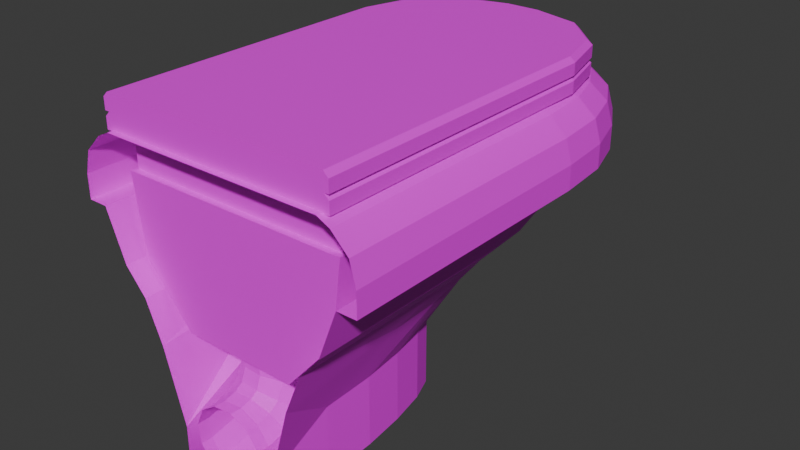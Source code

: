 # Source: toilet.blend  (saved by Blender 4.3.34; exported with 4.5.12 LTS)
import bpy
from mathutils import Matrix  # noqa: F401  (used for matrix-valued properties, if any)

bpy.ops.wm.read_factory_settings(use_empty=True)
scene = bpy.context.scene
scene.name = 'Scene'

# ---- collections
col_collection = bpy.data.collections.new('Collection'); scene.collection.children.link(col_collection)

# ---- images (referenced by path relative to the original .blend; pixels are not part of the script)
import os
ASSET_DIR = os.environ.get("B2B_ASSET_DIR", "")  # directory of the original .blend (textures are referenced by path, not embedded)
HERE = os.path.dirname(os.path.abspath(__file__))  # packed textures are extracted next to this script under _unpacked/

def load_image(name, relpath, width, height, colorspace="sRGB"):
    """Load a texture the original file referenced (path relative to the .blend, or extracted next to this script)."""
    p = next((c for c in (os.path.join(HERE, relpath), os.path.join(ASSET_DIR, relpath)) if relpath and os.path.exists(c)), "")
    if p:
        img = bpy.data.images.load(p, check_existing=True)
        img.name = name
    else:  # same state as the original file: an image datablock whose file is absent (Cycles renders it pink)
        img = bpy.data.images.new(name, width, height)
        img.source = "FILE"
        img.filepath = "//" + (relpath or name)
    img.colorspace_settings.name = colorspace
    return img
img_hotpandagradientpalette_png = load_image('hotpandagradientpalette.png', 'hotpandagradientpalette.png', 1024, 1024, 'sRGB')

# ---- materials (node trees are filled in below, after node groups)
mat_material = bpy.data.materials.new('Material')
mat_material.alpha_threshold = 0.0
mat_material.roughness = 0.5
mat_material.line_color = (0.0, 0.0, 0.0, 1.0)

# ---- material node trees
mat_material.use_nodes = True; mat_material.node_tree.nodes.clear()
_N = mat_material.node_tree.nodes; _L = mat_material.node_tree.links
n0 = _N.new('ShaderNodeOutputMaterial'); n0.name = 'Material Output'; n0.location = (300, 300)
n1 = _N.new('ShaderNodeBsdfPrincipled'); n1.name = 'Principled BSDF'; n1.location = (10, 300)
n1.inputs[3].default_value = 1.45
n2 = _N.new('ShaderNodeTexImage'); n2.name = 'Image Texture'; n2.location = (-280, 280)
n2.image = img_hotpandagradientpalette_png
_L.new(n1.outputs[0], n0.inputs[0])
_L.new(n2.outputs[0], n1.inputs[0])
n0.is_active_output = True

# ---- world
world_world = bpy.data.worlds.new('World'); scene.world = world_world
world_world.use_nodes = True; world_world.node_tree.nodes.clear()
_N = world_world.node_tree.nodes; _L = world_world.node_tree.links
n0 = _N.new('ShaderNodeOutputWorld'); n0.name = 'World Output'; n0.location = (300, 300)
n1 = _N.new('ShaderNodeBackground'); n1.name = 'Background'; n1.location = (10, 300)
n1.inputs[0].default_value = (0.05088, 0.05088, 0.05088, 1.0)
_L.new(n1.outputs[0], n0.inputs[0])
n0.is_active_output = True
world_world.color = (0.05088, 0.05088, 0.05088)
world_world.sun_shadow_jitter_overblur = 0.0

# ---- meshes
me_cube_001 = bpy.data.meshes.new('Cube.001')
me_cube_001.from_pydata([(-0.06951, -0.2992, -0.1984), (0.144, 0.2454, 0.1061), (0.06951, -0.2992, -0.1984), (0.1732, 0.1941, 0.1061), (-0.06951, -0.2105, -0.1984), (-0.01589, 0.02753, -0.1984), (-0.06725, -0.137, -0.1984), (-0.06068, -0.07756, -0.1984), (-0.05046, -0.02631, -0.1984), (-0.03757, 0.007594, -0.1984), (0.1072, 0.2793, 0.1061), (0.1919, 0.1347, 0.1061), (-0.1732, 0.1941, 0.1061), (-0.144, 0.2454, 0.1061), (-0.1919, 0.1347, 0.1061), (0.04536, 0.2992, 0.1061), (0.01589, 0.02753, -0.1984), (0.06951, -0.2105, -0.1984), (0.03757, 0.007594, -0.1984), (0.05046, -0.02631, -0.1984), (0.06068, -0.07756, -0.1984), (0.06725, -0.137, -0.1984), (-0.1072, 0.2793, 0.1061), (-0.04536, 0.2992, 0.1061), (0.1984, 0.06123, 0.1061), (0.1984, -0.2992, 0.1061), (-0.1984, 0.06123, 0.1061), (-0.1984, -0.2992, 0.1061), (-0.1514, -0.2992, 0.1984), (-0.1984, -0.2992, 0.1377), (-0.168, -0.2992, 0.1903), (-0.1903, -0.2992, 0.168), (0.1984, -0.2992, 0.1377), (0.1514, -0.2992, 0.1984), (0.1903, -0.2992, 0.168), (0.168, -0.2992, 0.1903), (-0.03939, 0.2385, 0.1984), (-0.04536, 0.2992, 0.1377), (-0.04059, 0.2689, 0.1903), (-0.04408, 0.2911, 0.168), (-0.1514, 0.05857, 0.1984), (-0.1984, 0.06123, 0.1377), (-0.168, 0.0599, 0.1903), (-0.1903, 0.06088, 0.168), (-0.08346, 0.2256, 0.1984), (-0.1072, 0.2793, 0.1377), (-0.09157, 0.2525, 0.1903), (-0.103, 0.2721, 0.168), (-0.1055, 0.2072, 0.1984), (-0.144, 0.2454, 0.1377), (-0.12, 0.2263, 0.1903), (-0.1376, 0.2403, 0.168), (-0.1289, 0.1697, 0.1984), (-0.1732, 0.1941, 0.1377), (-0.1452, 0.1819, 0.1903), (-0.1657, 0.1909, 0.168), (-0.1452, 0.1228, 0.1984), (-0.1919, 0.1347, 0.1377), (-0.162, 0.1288, 0.1903), (-0.1839, 0.1331, 0.168), (0.1514, 0.05857, 0.1984), (0.1984, 0.06123, 0.1377), (0.168, 0.0599, 0.1903), (0.1903, 0.06088, 0.168), (0.03939, 0.2385, 0.1984), (0.04536, 0.2992, 0.1377), (0.04059, 0.2689, 0.1903), (0.04408, 0.2911, 0.168), (0.1452, 0.1228, 0.1984), (0.1919, 0.1347, 0.1377), (0.162, 0.1288, 0.1903), (0.1839, 0.1331, 0.168), (0.1289, 0.1697, 0.1984), (0.1732, 0.1941, 0.1377), (0.1452, 0.1819, 0.1903), (0.1657, 0.1909, 0.168), (0.1055, 0.2072, 0.1984), (0.144, 0.2454, 0.1377), (0.12, 0.2263, 0.1903), (0.1376, 0.2403, 0.168), (0.08346, 0.2256, 0.1984), (0.1072, 0.2793, 0.1377), (0.09157, 0.2525, 0.1903), (0.103, 0.2721, 0.168), (0.08664, 0.12, 0.008508), (0.1042, 0.06871, 0.008508), (0.1155, 0.0093, 0.008508), (-0.1042, 0.06871, 0.008508), (-0.06451, 0.1539, 0.008508), (0.1194, -0.06418, 0.008508), (0.1194, -0.2992, 0.008508), (-0.1194, -0.2992, 0.008508), (-0.08664, 0.12, 0.008508), (-0.1194, -0.06418, 0.008508), (-0.02729, 0.1738, 0.008508), (0.02729, 0.1738, 0.008508), (-0.1155, 0.0093, 0.008508), (0.06451, 0.1539, 0.008508), (-0.09714, -0.1235, -0.03018), (-0.02221, 0.1145, -0.03018), (0.02221, 0.1145, -0.03018), (-0.09398, -0.04997, -0.03018), (0.0525, 0.0946, -0.03018), (0.07051, 0.06069, -0.03018), (0.0848, 0.009437, -0.03018), (0.09398, -0.04997, -0.03018), (-0.0848, 0.009437, -0.03018), (-0.0525, 0.0946, -0.03018), (0.09714, -0.1235, -0.03018), (0.09714, -0.2992, -0.04544), (-0.09714, -0.2992, -0.04544), (-0.07051, 0.06069, -0.03018), (-0.06951, -0.2105, -0.1011), (-0.01589, 0.02753, -0.1011), (0.01589, 0.02753, -0.1011), (-0.06725, -0.137, -0.1011), (0.03757, 0.007594, -0.1011), (0.05046, -0.02631, -0.1011), (0.06068, -0.07756, -0.1011), (0.06725, -0.137, -0.1011), (-0.06068, -0.07756, -0.1011), (-0.03757, 0.007594, -0.1011), (0.06951, -0.2105, -0.1011), (0.06951, -0.2992, -0.1438), (-0.06951, -0.2992, -0.1438), (-0.05046, -0.02631, -0.1011), (-0.1667, 0.1149, 0.1061), (-0.1723, 0.04139, 0.1061), (-0.03939, 0.2794, 0.1061), (-0.09313, 0.2594, 0.1061), (0.1723, 0.04139, 0.1061), (0.1723, -0.2992, 0.1061), (-0.1251, 0.2255, 0.1061), (-0.1504, 0.1743, 0.1061), (0.1504, 0.1743, 0.1061), (0.1251, 0.2255, 0.1061), (0.09313, 0.2594, 0.1061), (0.1667, 0.1149, 0.1061), (-0.1723, -0.2992, 0.1061), (0.1069, 0.1599, 0.04083), (0.1285, 0.1086, 0.04083), (0.03939, 0.2794, 0.1061), (0.1425, 0.04924, 0.04083), (-0.1285, 0.1086, 0.04083), (-0.07958, 0.1938, 0.04083), (0.1472, -0.02424, 0.04083), (0.1472, -0.2992, 0.04083), (-0.1472, -0.2992, 0.04083), (-0.1069, 0.1599, 0.04083), (-0.1472, -0.02424, 0.04083), (-0.03367, 0.2137, 0.04083), (0.03367, 0.2137, 0.04083), (-0.1425, 0.04924, 0.04083), (0.07958, 0.1938, 0.04083), (-0.1514, -0.2651, 0.1984), (0.1514, -0.2651, 0.1984), (-0.08346, 0.2256, 0.1451), (-0.03939, 0.2385, 0.1451), (-0.1055, 0.2072, 0.1451), (-0.1289, 0.1697, 0.1451), (-0.1452, 0.1228, 0.1451), (-0.1514, 0.05857, 0.1451), (0.1452, 0.1228, 0.1451), (0.1514, 0.05857, 0.1451), (0.1289, 0.1697, 0.1451), (0.1055, 0.2072, 0.1451), (0.08346, 0.2256, 0.1451), (0.03939, 0.2385, 0.1451), (-0.1514, -0.2651, 0.1451), (0.1514, -0.2651, 0.1451), (-0.08527, 0.2282, 0.1451), (-0.04024, 0.2414, 0.1451), (-0.1078, 0.2093, 0.1451), (-0.1317, 0.171, 0.1451), (-0.1484, 0.1231, 0.1451), (-0.1547, 0.0575, 0.1451), (0.1484, 0.1231, 0.1451), (0.1547, 0.0575, 0.1451), (0.1317, 0.171, 0.1451), (0.1078, 0.2093, 0.1451), (0.08527, 0.2282, 0.1451), (0.04024, 0.2414, 0.1451), (-0.1547, -0.2732, 0.1451), (0.1547, -0.2732, 0.1451), (-0.07807, 0.1591, 0.04044), (-0.03684, 0.1723, 0.04044), (-0.09867, 0.1403, 0.04044), (-0.1206, 0.102, 0.04044), (-0.1358, 0.05406, 0.04044), (-0.1416, -0.01155, 0.04044), (0.1358, 0.05406, 0.04044), (0.1416, -0.01155, 0.04044), (0.1206, 0.102, 0.04044), (0.09867, 0.1403, 0.04044), (0.07807, 0.1591, 0.04044), (0.03684, 0.1723, 0.04044), (-0.1416, -0.2732, 0.04044), (0.1416, -0.2732, 0.04044), (-0.04246, 0.07536, -0.03326), (-0.02004, 0.08856, -0.03326), (-0.05367, 0.05649, -0.03326), (-0.0656, 0.01824, -0.03326), (-0.07388, -0.0297, -0.03326), (-0.07703, -0.09701, -0.03326), (0.07388, -0.0297, -0.03326), (0.07703, -0.09701, -0.03326), (0.0656, 0.01824, -0.03326), (0.05367, 0.05649, -0.03326), (0.04246, 0.07536, -0.03326), (0.02004, 0.08856, -0.03326), (-0.07703, -0.2732, -0.03326), (0.07703, -0.2732, -0.03326), (-0.07703, -0.2494, -0.03326), (-0.07703, -0.1561, -0.03326), (0.07703, -0.1561, -0.03326), (0.07703, -0.2494, -0.03326), (-0.03274, -0.1628, -0.03326), (0.03996, -0.17, -0.03326), (-0.03996, -0.2355, -0.03326), (0.03274, -0.2427, -0.03326), (-0.008374, -0.1518, -0.03326), (0.01824, -0.1544, -0.03326), (-0.01824, -0.2511, -0.03326), (0.008374, -0.2537, -0.03326), (0.05098, -0.1944, -0.03326), (0.04834, -0.221, -0.03326), (-0.04834, -0.1845, -0.03326), (-0.05098, -0.2111, -0.03326), (0.03274, -0.2413, -0.06719), (-0.03996, -0.2343, -0.06912), (0.03996, -0.1712, -0.08669), (-0.03274, -0.1643, -0.08862), (-0.008374, -0.1536, -0.09158), (0.01824, -0.1562, -0.09087), (-0.01824, -0.2493, -0.06494), (0.008374, -0.2519, -0.06423), (0.05098, -0.1947, -0.08015), (0.04834, -0.2203, -0.07301), (-0.04834, -0.1852, -0.0828), (-0.05098, -0.2108, -0.07566), (0.03274, -0.2496, -0.08789), (-0.03996, -0.244, -0.09247), (0.03996, -0.1933, -0.134), (-0.03274, -0.1878, -0.1386), (-0.008374, -0.1792, -0.1456), (0.01824, -0.1813, -0.1439), (-0.01824, -0.256, -0.08258), (0.008374, -0.2581, -0.0809), (0.05098, -0.2122, -0.1185), (0.04834, -0.2328, -0.1017), (-0.04834, -0.2046, -0.1248), (-0.05098, -0.2251, -0.1079), (0.03274, -0.2633, -0.09725), (-0.03996, -0.2607, -0.104), (0.03996, -0.2367, -0.1649), (-0.03274, -0.234, -0.1716), (-0.008374, -0.23, -0.1819), (0.01824, -0.231, -0.1794), (-0.01824, -0.2664, -0.08946), (0.008374, -0.2674, -0.087), (0.05098, -0.2456, -0.1422), (0.04834, -0.2554, -0.1175), (-0.04834, -0.242, -0.1514), (-0.05098, -0.2518, -0.1266), (0.03274, -0.2822, -0.1015), (-0.03996, -0.282, -0.1088), (0.03996, -0.2807, -0.1742), (-0.03274, -0.2806, -0.1815), (-0.008374, -0.2804, -0.1925), (0.01824, -0.2804, -0.1898), (-0.01824, -0.2823, -0.09317), (0.008374, -0.2824, -0.09053), (0.05098, -0.2812, -0.1499), (0.04834, -0.2817, -0.1233), (-0.04834, -0.281, -0.1597), (-0.05098, -0.2815, -0.1331), (0.03274, -0.298, -0.1007), (-0.03996, -0.2979, -0.1079), (0.03996, -0.2966, -0.1734), (-0.03274, -0.2965, -0.1806), (-0.008374, -0.2963, -0.1916), (0.01824, -0.2963, -0.1889), (-0.01824, -0.2982, -0.09229), (0.008374, -0.2983, -0.08965), (0.05098, -0.2971, -0.149), (0.04834, -0.2976, -0.1224), (-0.04834, -0.2969, -0.1589), (-0.05098, -0.2974, -0.1322)], [], [(115, 6, 4, 112), (24, 61, 32, 25), (155, 154, 28, 33), (113, 5, 9, 121), (23, 37, 65, 15), (125, 8, 7, 120), (120, 7, 6, 115), (122, 17, 21, 119), (121, 9, 8, 125), (116, 18, 16, 114), (118, 20, 19, 117), (117, 19, 18, 116), (26, 14, 126, 127), (119, 21, 20, 118), (44, 48, 158, 156), (44, 36, 38, 46), (46, 38, 39, 47), (47, 39, 37, 45), (48, 44, 46, 50), (50, 46, 47, 51), (51, 47, 45, 49), (52, 48, 50, 54), (54, 50, 51, 55), (55, 51, 49, 53), (56, 52, 54, 58), (58, 54, 55, 59), (59, 55, 53, 57), (40, 56, 58, 42), (42, 58, 59, 43), (43, 59, 57, 41), (68, 60, 62, 70), (70, 62, 63, 71), (71, 63, 61, 69), (72, 68, 70, 74), (74, 70, 71, 75), (75, 71, 69, 73), (76, 72, 74, 78), (78, 74, 75, 79), (79, 75, 73, 77), (80, 76, 78, 82), (82, 78, 79, 83), (83, 79, 77, 81), (64, 80, 82, 66), (66, 82, 83, 67), (67, 83, 81, 65), (28, 154, 40, 42, 30), (30, 42, 43, 31), (31, 43, 41, 29), (36, 64, 66, 38), (38, 66, 67, 39), (39, 67, 65, 37), (32, 61, 63, 34), (34, 63, 62, 35), (35, 62, 60, 155, 33), (27, 29, 41, 26), (69, 11, 3, 73), (77, 1, 10, 81), (73, 3, 1, 77), (81, 10, 15, 65), (45, 22, 13, 49), (61, 24, 11, 69), (53, 12, 14, 57), (49, 13, 12, 53), (11, 24, 130, 137), (37, 23, 22, 45), (89, 86, 142, 145), (57, 14, 26, 41), (108, 89, 90, 109), (99, 94, 95, 100), (88, 92, 148, 144), (110, 91, 93, 98), (97, 95, 151, 153), (27, 26, 127, 138), (85, 84, 139, 140), (3, 11, 137, 134), (84, 97, 153, 139), (93, 91, 147, 149), (10, 1, 135, 136), (86, 85, 140, 142), (1, 3, 134, 135), (124, 110, 98, 112), (113, 99, 100, 114), (122, 108, 109, 123), (86, 105, 104, 85), (84, 103, 102, 97), (85, 104, 103, 84), (97, 102, 100, 95), (88, 107, 111, 92), (89, 108, 105, 86), (87, 106, 101, 96), (92, 111, 106, 87), (94, 99, 107, 88), (96, 101, 98, 93), (17, 122, 123, 2), (5, 113, 114, 16), (0, 124, 112, 4), (105, 119, 118, 104), (103, 117, 116, 102), (104, 118, 117, 103), (102, 116, 114, 100), (107, 121, 125, 111), (108, 122, 119, 105), (106, 120, 115, 101), (111, 125, 120, 106), (99, 113, 121, 107), (101, 115, 112, 98), (147, 138, 127, 149), (150, 128, 141, 151), (145, 130, 131, 146), (137, 142, 140, 134), (135, 139, 153, 136), (134, 140, 139, 135), (136, 153, 151, 141), (129, 144, 148, 132), (130, 145, 142, 137), (133, 143, 152, 126), (132, 148, 143, 133), (128, 150, 144, 129), (126, 152, 149, 127), (87, 96, 152, 143), (23, 15, 141, 128), (22, 23, 128, 129), (92, 87, 143, 148), (94, 88, 144, 150), (24, 25, 131, 130), (13, 22, 129, 132), (96, 93, 149, 152), (12, 13, 132, 133), (90, 89, 145, 146), (14, 12, 133, 126), (15, 10, 136, 141), (95, 94, 150, 151), (157, 156, 170, 171), (76, 80, 166, 165), (72, 76, 165, 164), (68, 72, 164, 162), (36, 44, 156, 157), (64, 36, 157, 167), (155, 60, 163, 169), (60, 68, 162, 163), (56, 40, 161, 160), (154, 155, 169, 168), (52, 56, 160, 159), (40, 154, 168, 161), (48, 52, 159, 158), (80, 64, 167, 166), (180, 181, 195, 194), (165, 166, 180, 179), (156, 158, 172, 170), (166, 167, 181, 180), (158, 159, 173, 172), (161, 168, 182, 175), (159, 160, 174, 173), (167, 157, 171, 181), (160, 161, 175, 174), (169, 163, 177, 183), (163, 162, 176, 177), (168, 169, 183, 182), (162, 164, 178, 176), (164, 165, 179, 178), (187, 188, 202, 201), (172, 173, 187, 186), (175, 182, 196, 189), (173, 174, 188, 187), (181, 171, 185, 195), (174, 175, 189, 188), (183, 177, 191, 197), (177, 176, 190, 191), (182, 183, 197, 196), (176, 178, 192, 190), (178, 179, 193, 192), (171, 170, 184, 185), (179, 180, 194, 193), (170, 172, 186, 184), (215, 219, 223, 222, 218, 212, 210, 211), (195, 185, 199, 209), (188, 189, 203, 202), (197, 191, 205, 214, 215, 211), (191, 190, 204, 205), (196, 197, 211, 210), (190, 192, 206, 204), (192, 193, 207, 206), (185, 184, 198, 199), (193, 194, 208, 207), (184, 186, 200, 198), (194, 195, 209, 208), (186, 187, 201, 200), (189, 196, 210, 212, 213, 203), (205, 204, 206, 207, 208, 209, 199, 198, 200, 201, 202, 203, 213, 216, 220, 221, 217, 214), (216, 213, 212, 218, 227, 226), (214, 217, 224, 225, 219, 215), (218, 222, 234, 229), (217, 221, 233, 230), (225, 224, 236, 237), (219, 225, 237, 228), (221, 220, 232, 233), (224, 217, 230, 236), (223, 219, 228, 235), (226, 227, 239, 238), (220, 216, 231, 232), (227, 218, 229, 239), (216, 226, 238, 231), (222, 223, 235, 234), (237, 236, 248, 249), (228, 237, 249, 240), (233, 232, 244, 245), (236, 230, 242, 248), (235, 228, 240, 247), (238, 239, 251, 250), (232, 231, 243, 244), (234, 235, 247, 246), (230, 233, 245, 242), (231, 238, 250, 243), (239, 229, 241, 251), (229, 234, 246, 241), (249, 248, 260, 261), (240, 249, 261, 252), (245, 244, 256, 257), (248, 242, 254, 260), (247, 240, 252, 259), (250, 251, 263, 262), (244, 243, 255, 256), (246, 247, 259, 258), (242, 245, 257, 254), (243, 250, 262, 255), (251, 241, 253, 263), (241, 246, 258, 253), (253, 258, 270, 265), (261, 260, 272, 273), (252, 261, 273, 264), (257, 256, 268, 269), (260, 254, 266, 272), (259, 252, 264, 271), (262, 263, 275, 274), (256, 255, 267, 268), (258, 259, 271, 270), (254, 257, 269, 266), (255, 262, 274, 267), (263, 253, 265, 275), (265, 270, 282, 277), (273, 272, 284, 285), (264, 273, 285, 276), (269, 268, 280, 281), (272, 266, 278, 284), (271, 264, 276, 283), (274, 275, 287, 286), (268, 267, 279, 280), (270, 271, 283, 282), (266, 269, 281, 278), (267, 274, 286, 279), (275, 265, 277, 287)])
_uv = me_cube_001.uv_layers.new(name='UVMap')
_uv.uv.foreach_set('vector', [0.7903, 0.6474, 0.7784, 0.644, 0.7821, 0.6346, 0.7936, 0.6393, 0.8053, 0.6783, 0.8063, 0.6777, 0.8233, 0.6981, 0.8212, 0.7, 0.825, 0.69, 0.8251, 0.6562, 0.8287, 0.6547, 0.8287, 0.6918, 0.7878, 0.6688, 0.7746, 0.6679, 0.7748, 0.6642, 0.7877, 0.6651, 0.804, 0.6714, 0.8044, 0.6715, 0.8043, 0.6725, 0.8039, 0.6725, 0.7875, 0.6607, 0.7752, 0.6593, 0.7762, 0.6521, 0.7884, 0.6544, 0.7884, 0.6544, 0.7762, 0.6521, 0.7784, 0.644, 0.7903, 0.6474, 0.7893, 0.7046, 0.7757, 0.708, 0.7735, 0.6971, 0.7868, 0.6954, 0.7877, 0.6651, 0.7748, 0.6642, 0.7752, 0.6593, 0.7875, 0.6607, 0.7867, 0.6767, 0.7738, 0.6756, 0.7742, 0.6719, 0.7872, 0.673, 0.7858, 0.6878, 0.7728, 0.6881, 0.7733, 0.6805, 0.7859, 0.6811, 0.7859, 0.6811, 0.7733, 0.6805, 0.7738, 0.6756, 0.7867, 0.6767, 0.806, 0.6657, 0.8051, 0.6678, 0.8045, 0.6671, 0.8054, 0.6645, 0.7868, 0.6954, 0.7735, 0.6971, 0.7728, 0.6881, 0.7858, 0.6878, 0.8028, 0.4771, 0.7976, 0.4784, 0.7962, 0.4699, 0.7999, 0.4689, 0.8056, 0.6711, 0.8054, 0.6716, 0.805, 0.6716, 0.8052, 0.671, 0.8052, 0.671, 0.805, 0.6716, 0.8047, 0.6715, 0.8049, 0.6708, 0.8049, 0.6708, 0.8047, 0.6715, 0.8044, 0.6715, 0.8045, 0.6707, 0.8058, 0.6708, 0.8056, 0.6711, 0.8052, 0.671, 0.8055, 0.6706, 0.8055, 0.6706, 0.8052, 0.671, 0.8049, 0.6708, 0.8051, 0.6703, 0.8051, 0.6703, 0.8049, 0.6708, 0.8045, 0.6707, 0.8048, 0.6701, 0.8064, 0.6702, 0.8058, 0.6708, 0.8055, 0.6706, 0.8061, 0.67, 0.8061, 0.67, 0.8055, 0.6706, 0.8051, 0.6703, 0.8056, 0.6696, 0.8056, 0.6696, 0.8051, 0.6703, 0.8048, 0.6701, 0.8052, 0.6693, 0.8073, 0.6695, 0.8064, 0.6702, 0.8061, 0.67, 0.807, 0.6692, 0.807, 0.6692, 0.8061, 0.67, 0.8056, 0.6696, 0.8064, 0.6686, 0.8064, 0.6686, 0.8056, 0.6696, 0.8052, 0.6693, 0.8058, 0.6682, 0.809, 0.6685, 0.8073, 0.6695, 0.807, 0.6692, 0.8086, 0.668, 0.8086, 0.668, 0.807, 0.6692, 0.8064, 0.6686, 0.8079, 0.6671, 0.8079, 0.6671, 0.8064, 0.6686, 0.8058, 0.6682, 0.807, 0.6664, 0.8069, 0.6747, 0.8083, 0.6758, 0.8079, 0.6763, 0.8065, 0.675, 0.8065, 0.675, 0.8079, 0.6763, 0.8072, 0.6771, 0.8059, 0.6755, 0.8059, 0.6755, 0.8072, 0.6771, 0.8063, 0.6777, 0.8053, 0.6759, 0.8061, 0.674, 0.8069, 0.6747, 0.8065, 0.675, 0.8057, 0.6742, 0.8057, 0.6742, 0.8065, 0.675, 0.8059, 0.6755, 0.8053, 0.6745, 0.8053, 0.6745, 0.8059, 0.6755, 0.8053, 0.6759, 0.8048, 0.6747, 0.8056, 0.6734, 0.8061, 0.674, 0.8057, 0.6742, 0.8053, 0.6735, 0.8053, 0.6735, 0.8057, 0.6742, 0.8053, 0.6745, 0.8049, 0.6737, 0.8049, 0.6737, 0.8053, 0.6745, 0.8048, 0.6747, 0.8045, 0.6738, 0.8054, 0.673, 0.8056, 0.6734, 0.8053, 0.6735, 0.8051, 0.6731, 0.8051, 0.6731, 0.8053, 0.6735, 0.8049, 0.6737, 0.8047, 0.6732, 0.8047, 0.6732, 0.8049, 0.6737, 0.8045, 0.6738, 0.8044, 0.6732, 0.8053, 0.6725, 0.8054, 0.673, 0.8051, 0.6731, 0.805, 0.6725, 0.805, 0.6725, 0.8051, 0.6731, 0.8047, 0.6732, 0.8046, 0.6725, 0.8046, 0.6725, 0.8047, 0.6732, 0.8044, 0.6732, 0.8043, 0.6725, 0.8287, 0.6547, 0.8251, 0.6562, 0.809, 0.6685, 0.8086, 0.668, 0.8275, 0.6525, 0.8275, 0.6525, 0.8086, 0.668, 0.8079, 0.6671, 0.8258, 0.6505, 0.8258, 0.6505, 0.8079, 0.6671, 0.807, 0.6664, 0.8241, 0.6486, 0.8054, 0.6716, 0.8053, 0.6725, 0.805, 0.6725, 0.805, 0.6716, 0.805, 0.6716, 0.805, 0.6725, 0.8046, 0.6725, 0.8047, 0.6715, 0.8047, 0.6715, 0.8046, 0.6725, 0.8043, 0.6725, 0.8044, 0.6715, 0.8233, 0.6981, 0.8063, 0.6777, 0.8072, 0.6771, 0.8253, 0.6961, 0.8253, 0.6961, 0.8072, 0.6771, 0.8079, 0.6763, 0.8272, 0.694, 0.8272, 0.694, 0.8079, 0.6763, 0.8083, 0.6758, 0.825, 0.69, 0.8287, 0.6918, 0.8223, 0.6467, 0.8241, 0.6486, 0.807, 0.6664, 0.806, 0.6657, 0.8053, 0.6759, 0.8046, 0.6761, 0.8042, 0.6749, 0.8048, 0.6747, 0.8045, 0.6738, 0.8041, 0.6739, 0.804, 0.6733, 0.8044, 0.6732, 0.8048, 0.6747, 0.8042, 0.6749, 0.8041, 0.6739, 0.8045, 0.6738, 0.8044, 0.6732, 0.804, 0.6733, 0.8039, 0.6725, 0.8043, 0.6725, 0.8045, 0.6707, 0.8042, 0.6706, 0.8043, 0.67, 0.8048, 0.6701, 0.8063, 0.6777, 0.8053, 0.6783, 0.8046, 0.6761, 0.8053, 0.6759, 0.8052, 0.6693, 0.8046, 0.6691, 0.8051, 0.6678, 0.8058, 0.6682, 0.8048, 0.6701, 0.8043, 0.67, 0.8046, 0.6691, 0.8052, 0.6693, 0.8046, 0.6761, 0.8053, 0.6783, 0.8045, 0.6795, 0.8039, 0.6767, 0.8044, 0.6715, 0.804, 0.6714, 0.8042, 0.6706, 0.8045, 0.6707, 0.799, 0.6866, 0.7987, 0.6812, 0.8013, 0.6793, 0.8016, 0.6833, 0.8058, 0.6682, 0.8051, 0.6678, 0.806, 0.6657, 0.807, 0.6664, 0.796, 0.6926, 0.799, 0.6866, 0.8081, 0.7091, 0.8013, 0.7126, 0.7978, 0.6704, 0.8006, 0.6709, 0.8006, 0.6725, 0.7976, 0.6726, 0.8006, 0.6695, 0.8003, 0.6681, 0.8021, 0.6687, 0.8021, 0.6699, 0.8053, 0.6333, 0.8112, 0.6371, 0.8007, 0.6571, 0.7986, 0.6511, 0.8003, 0.6739, 0.8006, 0.6725, 0.8019, 0.6726, 0.8019, 0.6737, 0.8223, 0.6467, 0.806, 0.6657, 0.8054, 0.6645, 0.8207, 0.6452, 0.7991, 0.6777, 0.7998, 0.6753, 0.8017, 0.6749, 0.8014, 0.6767, 0.8042, 0.6749, 0.8046, 0.6761, 0.8039, 0.6767, 0.8037, 0.6751, 0.7998, 0.6753, 0.8003, 0.6739, 0.8019, 0.6737, 0.8017, 0.6749, 0.8007, 0.6571, 0.8112, 0.6371, 0.815, 0.6398, 0.8029, 0.6605, 0.804, 0.6733, 0.8041, 0.6739, 0.8036, 0.674, 0.8036, 0.6733, 0.7987, 0.6812, 0.7991, 0.6777, 0.8014, 0.6767, 0.8013, 0.6793, 0.8041, 0.6739, 0.8042, 0.6749, 0.8037, 0.6751, 0.8036, 0.674, 0.7937, 0.627, 0.8053, 0.6333, 0.7986, 0.6511, 0.7936, 0.6393, 0.7878, 0.6688, 0.7978, 0.6704, 0.7976, 0.6726, 0.7872, 0.673, 0.7893, 0.7046, 0.796, 0.6926, 0.8013, 0.7126, 0.7876, 0.7181, 0.7987, 0.6812, 0.7949, 0.6855, 0.7952, 0.6804, 0.7991, 0.6777, 0.7998, 0.6753, 0.7963, 0.6767, 0.7972, 0.6745, 0.8003, 0.6739, 0.7991, 0.6777, 0.7952, 0.6804, 0.7963, 0.6767, 0.7998, 0.6753, 0.8003, 0.6739, 0.7972, 0.6745, 0.7976, 0.6726, 0.8006, 0.6725, 0.8006, 0.6695, 0.7976, 0.6686, 0.797, 0.6663, 0.8003, 0.6681, 0.799, 0.6866, 0.796, 0.6926, 0.7949, 0.6855, 0.7987, 0.6812, 0.7999, 0.6657, 0.7964, 0.6626, 0.7968, 0.6577, 0.7999, 0.6622, 0.8003, 0.6681, 0.797, 0.6663, 0.7964, 0.6626, 0.7999, 0.6657, 0.8006, 0.6709, 0.7978, 0.6704, 0.7976, 0.6686, 0.8006, 0.6695, 0.7999, 0.6622, 0.7968, 0.6577, 0.7986, 0.6511, 0.8007, 0.6571, 0.7757, 0.708, 0.7893, 0.7046, 0.7876, 0.7181, 0.7799, 0.7206, 0.7746, 0.6679, 0.7878, 0.6688, 0.7872, 0.673, 0.7742, 0.6719, 0.7871, 0.6239, 0.7937, 0.627, 0.7936, 0.6393, 0.7821, 0.6346, 0.7949, 0.6855, 0.7868, 0.6954, 0.7858, 0.6878, 0.7952, 0.6804, 0.7963, 0.6767, 0.7859, 0.6811, 0.7867, 0.6767, 0.7972, 0.6745, 0.7952, 0.6804, 0.7858, 0.6878, 0.7859, 0.6811, 0.7963, 0.6767, 0.7972, 0.6745, 0.7867, 0.6767, 0.7872, 0.673, 0.7976, 0.6726, 0.7976, 0.6686, 0.7877, 0.6651, 0.7875, 0.6607, 0.797, 0.6663, 0.796, 0.6926, 0.7893, 0.7046, 0.7868, 0.6954, 0.7949, 0.6855, 0.7964, 0.6626, 0.7884, 0.6544, 0.7903, 0.6474, 0.7968, 0.6577, 0.797, 0.6663, 0.7875, 0.6607, 0.7884, 0.6544, 0.7964, 0.6626, 0.7978, 0.6704, 0.7878, 0.6688, 0.7877, 0.6651, 0.7976, 0.6686, 0.7968, 0.6577, 0.7903, 0.6474, 0.7936, 0.6393, 0.7986, 0.6511, 0.815, 0.6398, 0.8207, 0.6452, 0.8054, 0.6645, 0.8029, 0.6605, 0.802, 0.671, 0.8037, 0.6714, 0.8037, 0.6725, 0.8019, 0.6726, 0.8016, 0.6833, 0.8045, 0.6795, 0.8193, 0.7014, 0.8126, 0.7067, 0.8039, 0.6767, 0.8013, 0.6793, 0.8014, 0.6767, 0.8037, 0.6751, 0.8036, 0.674, 0.8017, 0.6749, 0.8019, 0.6737, 0.8036, 0.6733, 0.8037, 0.6751, 0.8014, 0.6767, 0.8017, 0.6749, 0.8036, 0.674, 0.8036, 0.6733, 0.8019, 0.6737, 0.8019, 0.6726, 0.8037, 0.6725, 0.8038, 0.6706, 0.8021, 0.6699, 0.8021, 0.6687, 0.8039, 0.6698, 0.8045, 0.6795, 0.8016, 0.6833, 0.8013, 0.6793, 0.8039, 0.6767, 0.8041, 0.6687, 0.802, 0.6669, 0.8022, 0.6643, 0.8045, 0.6671, 0.8039, 0.6698, 0.8021, 0.6687, 0.802, 0.6669, 0.8041, 0.6687, 0.8037, 0.6714, 0.802, 0.671, 0.8021, 0.6699, 0.8038, 0.6706, 0.8045, 0.6671, 0.8022, 0.6643, 0.8029, 0.6605, 0.8054, 0.6645, 0.7999, 0.6657, 0.7999, 0.6622, 0.8022, 0.6643, 0.802, 0.6669, 0.804, 0.6714, 0.8039, 0.6725, 0.8037, 0.6725, 0.8037, 0.6714, 0.8042, 0.6706, 0.804, 0.6714, 0.8037, 0.6714, 0.8038, 0.6706, 0.8003, 0.6681, 0.7999, 0.6657, 0.802, 0.6669, 0.8021, 0.6687, 0.8006, 0.6709, 0.8006, 0.6695, 0.8021, 0.6699, 0.802, 0.671, 0.8053, 0.6783, 0.8212, 0.7, 0.8193, 0.7014, 0.8045, 0.6795, 0.8043, 0.67, 0.8042, 0.6706, 0.8038, 0.6706, 0.8039, 0.6698, 0.7999, 0.6622, 0.8007, 0.6571, 0.8029, 0.6605, 0.8022, 0.6643, 0.8046, 0.6691, 0.8043, 0.67, 0.8039, 0.6698, 0.8041, 0.6687, 0.8081, 0.7091, 0.799, 0.6866, 0.8016, 0.6833, 0.8126, 0.7067, 0.8051, 0.6678, 0.8046, 0.6691, 0.8041, 0.6687, 0.8045, 0.6671, 0.8039, 0.6725, 0.804, 0.6733, 0.8036, 0.6733, 0.8037, 0.6725, 0.8006, 0.6725, 0.8006, 0.6709, 0.802, 0.671, 0.8019, 0.6726, 0.8052, 0.4658, 0.7999, 0.4689, 0.7997, 0.4685, 0.8049, 0.4655, 0.8212, 0.4466, 0.8214, 0.4518, 0.8129, 0.4513, 0.8128, 0.4476, 0.8187, 0.4387, 0.8212, 0.4466, 0.8128, 0.4476, 0.8112, 0.4421, 0.8134, 0.4316, 0.8187, 0.4387, 0.8112, 0.4421, 0.8079, 0.4367, 0.8107, 0.4727, 0.8028, 0.4771, 0.7999, 0.4689, 0.8052, 0.4658, 0.8197, 0.4603, 0.8107, 0.4727, 0.8052, 0.4658, 0.8115, 0.457, 0.7815, 0.4332, 0.8041, 0.427, 0.8019, 0.4316, 0.7828, 0.4357, 0.8041, 0.427, 0.8134, 0.4316, 0.8079, 0.4367, 0.8019, 0.4316, 0.7804, 0.4753, 0.7727, 0.4678, 0.777, 0.4638, 0.784, 0.4682, 0.7727, 0.4425, 0.7815, 0.4332, 0.7828, 0.4357, 0.7756, 0.4436, 0.7891, 0.4784, 0.7804, 0.4753, 0.784, 0.4682, 0.7903, 0.47, 0.7727, 0.4678, 0.7727, 0.4425, 0.7756, 0.4436, 0.777, 0.4638, 0.7976, 0.4784, 0.7891, 0.4784, 0.7903, 0.47, 0.7962, 0.4699, 0.8214, 0.4518, 0.8197, 0.4603, 0.8115, 0.457, 0.8129, 0.4513, 0.8125, 0.4512, 0.8113, 0.4568, 0.7999, 0.4515, 0.8007, 0.4482, 0.8128, 0.4476, 0.8129, 0.4513, 0.8125, 0.4512, 0.8124, 0.4477, 0.7999, 0.4689, 0.7962, 0.4699, 0.7962, 0.4695, 0.7997, 0.4685, 0.8129, 0.4513, 0.8115, 0.457, 0.8113, 0.4568, 0.8125, 0.4512, 0.7962, 0.4699, 0.7903, 0.47, 0.7904, 0.4696, 0.7962, 0.4695, 0.777, 0.4638, 0.7756, 0.4436, 0.7759, 0.4432, 0.7772, 0.4635, 0.7903, 0.47, 0.784, 0.4682, 0.7841, 0.4678, 0.7904, 0.4696, 0.8115, 0.457, 0.8052, 0.4658, 0.8049, 0.4655, 0.8113, 0.4568, 0.784, 0.4682, 0.777, 0.4638, 0.7772, 0.4635, 0.7841, 0.4678, 0.7828, 0.4357, 0.8019, 0.4316, 0.8017, 0.4319, 0.7821, 0.4367, 0.8019, 0.4316, 0.8079, 0.4367, 0.8076, 0.4369, 0.8017, 0.4319, 0.7756, 0.4436, 0.7828, 0.4357, 0.7821, 0.4367, 0.7759, 0.4432, 0.8079, 0.4367, 0.8112, 0.4421, 0.8109, 0.4422, 0.8076, 0.4369, 0.8112, 0.4421, 0.8128, 0.4476, 0.8124, 0.4477, 0.8109, 0.4422, 0.7879, 0.4572, 0.7848, 0.4555, 0.7855, 0.4483, 0.7874, 0.4497, 0.7962, 0.4695, 0.7904, 0.4696, 0.7879, 0.4572, 0.7911, 0.4579, 0.7772, 0.4635, 0.7759, 0.4432, 0.7789, 0.4434, 0.782, 0.4522, 0.7904, 0.4696, 0.7841, 0.4678, 0.7848, 0.4555, 0.7879, 0.4572, 0.8113, 0.4568, 0.8049, 0.4655, 0.7963, 0.456, 0.7999, 0.4515, 0.7841, 0.4678, 0.7772, 0.4635, 0.782, 0.4522, 0.7848, 0.4555, 0.7821, 0.4367, 0.8017, 0.4319, 0.7927, 0.439, 0.782, 0.4368, 0.8017, 0.4319, 0.8076, 0.4369, 0.7963, 0.4408, 0.7927, 0.439, 0.7759, 0.4432, 0.7821, 0.4367, 0.782, 0.4368, 0.7789, 0.4434, 0.8076, 0.4369, 0.8109, 0.4422, 0.7988, 0.4432, 0.7963, 0.4408, 0.8109, 0.4422, 0.8124, 0.4477, 0.8003, 0.4461, 0.7988, 0.4432, 0.8049, 0.4655, 0.7997, 0.4685, 0.7933, 0.4577, 0.7963, 0.456, 0.8124, 0.4477, 0.8125, 0.4512, 0.8007, 0.4482, 0.8003, 0.4461, 0.7997, 0.4685, 0.7962, 0.4695, 0.7911, 0.4579, 0.7933, 0.4577, 0.7828, 0.4397, 0.7824, 0.4407, 0.7819, 0.4412, 0.7815, 0.4418, 0.7815, 0.4424, 0.7808, 0.4429, 0.7805, 0.4425, 0.7823, 0.4396, 0.7999, 0.4515, 0.7963, 0.456, 0.7918, 0.4503, 0.7931, 0.4487, 0.7848, 0.4555, 0.782, 0.4522, 0.7837, 0.4463, 0.7855, 0.4483, 0.782, 0.4368, 0.7927, 0.439, 0.7873, 0.4416, 0.7852, 0.4406, 0.7828, 0.4397, 0.7823, 0.4396, 0.7927, 0.439, 0.7963, 0.4408, 0.7897, 0.443, 0.7873, 0.4416, 0.7789, 0.4434, 0.782, 0.4368, 0.7823, 0.4396, 0.7805, 0.4425, 0.7963, 0.4408, 0.7988, 0.4432, 0.7915, 0.4445, 0.7897, 0.443, 0.7988, 0.4432, 0.8003, 0.4461, 0.7928, 0.4461, 0.7915, 0.4445, 0.7963, 0.456, 0.7933, 0.4577, 0.7904, 0.4508, 0.7918, 0.4503, 0.8003, 0.4461, 0.8007, 0.4482, 0.7933, 0.4472, 0.7928, 0.4461, 0.7933, 0.4577, 0.7911, 0.4579, 0.7892, 0.4506, 0.7904, 0.4508, 0.8007, 0.4482, 0.7999, 0.4515, 0.7931, 0.4487, 0.7933, 0.4472, 0.7911, 0.4579, 0.7879, 0.4572, 0.7874, 0.4497, 0.7892, 0.4506, 0.782, 0.4522, 0.7789, 0.4434, 0.7805, 0.4425, 0.7808, 0.4429, 0.7823, 0.4447, 0.7837, 0.4463, 0.7873, 0.4416, 0.7897, 0.443, 0.7915, 0.4445, 0.7928, 0.4461, 0.7933, 0.4472, 0.7931, 0.4487, 0.7918, 0.4503, 0.7904, 0.4508, 0.7892, 0.4506, 0.7874, 0.4497, 0.7855, 0.4483, 0.7837, 0.4463, 0.7823, 0.4447, 0.7832, 0.4435, 0.784, 0.4432, 0.7844, 0.4424, 0.7843, 0.4415, 0.7852, 0.4406, 0.7832, 0.4435, 0.7823, 0.4447, 0.7808, 0.4429, 0.7815, 0.4424, 0.7818, 0.443, 0.7824, 0.4435, 0.7852, 0.4406, 0.7843, 0.4415, 0.7838, 0.4409, 0.7831, 0.4406, 0.7824, 0.4407, 0.7828, 0.4397, 0.9628, 0.07268, 0.9633, 0.07245, 0.9643, 0.07388, 0.9625, 0.07417, 0.9624, 0.07091, 0.962, 0.07117, 0.9611, 0.0705, 0.9617, 0.06997, 0.9632, 0.07093, 0.9628, 0.0708, 0.9625, 0.0696, 0.9636, 0.0696, 0.9636, 0.07135, 0.9632, 0.07093, 0.9636, 0.0696, 0.9649, 0.07041, 0.962, 0.07117, 0.9618, 0.0715, 0.9608, 0.07112, 0.9611, 0.0705, 0.9628, 0.0708, 0.9624, 0.07091, 0.9617, 0.06997, 0.9625, 0.0696, 0.9636, 0.07193, 0.9636, 0.07135, 0.9649, 0.07041, 0.9654, 0.07223, 0.9619, 0.07228, 0.9622, 0.07259, 0.9613, 0.07351, 0.9608, 0.07264, 0.9618, 0.0715, 0.9618, 0.07189, 0.9606, 0.07183, 0.9608, 0.07112, 0.9622, 0.07259, 0.9628, 0.07268, 0.9625, 0.07417, 0.9613, 0.07351, 0.9618, 0.07189, 0.9619, 0.07228, 0.9608, 0.07264, 0.9606, 0.07183, 0.9633, 0.07245, 0.9636, 0.07193, 0.9654, 0.07223, 0.9643, 0.07388, 0.9636, 0.0696, 0.9625, 0.0696, 0.9618, 0.0674, 0.9641, 0.06736, 0.9649, 0.07041, 0.9636, 0.0696, 0.9641, 0.06736, 0.9666, 0.06894, 0.9611, 0.0705, 0.9608, 0.07112, 0.9587, 0.0704, 0.9593, 0.06922, 0.9625, 0.0696, 0.9617, 0.06997, 0.9603, 0.06816, 0.9618, 0.0674, 0.9654, 0.07223, 0.9649, 0.07041, 0.9666, 0.06894, 0.9677, 0.07257, 0.9608, 0.07264, 0.9613, 0.07351, 0.9596, 0.07503, 0.9586, 0.07329, 0.9608, 0.07112, 0.9606, 0.07183, 0.9584, 0.07172, 0.9587, 0.0704, 0.9643, 0.07388, 0.9654, 0.07223, 0.9677, 0.07257, 0.9654, 0.07582, 0.9617, 0.06997, 0.9611, 0.0705, 0.9593, 0.06922, 0.9603, 0.06816, 0.9606, 0.07183, 0.9608, 0.07264, 0.9586, 0.07329, 0.9584, 0.07172, 0.9613, 0.07351, 0.9625, 0.07417, 0.9619, 0.07636, 0.9596, 0.07503, 0.9625, 0.07417, 0.9643, 0.07388, 0.9654, 0.07582, 0.9619, 0.07636, 0.9641, 0.06736, 0.9618, 0.0674, 0.9612, 0.06274, 0.9654, 0.06377, 0.9666, 0.06894, 0.9641, 0.06736, 0.9654, 0.06377, 0.969, 0.0674, 0.9593, 0.06922, 0.9587, 0.0704, 0.953, 0.06855, 0.9548, 0.06564, 0.9618, 0.0674, 0.9603, 0.06816, 0.9576, 0.06358, 0.9612, 0.06274, 0.9677, 0.07257, 0.9666, 0.06894, 0.969, 0.0674, 0.9697, 0.07292, 0.9586, 0.07329, 0.9596, 0.07503, 0.9569, 0.07826, 0.9541, 0.07538, 0.9587, 0.0704, 0.9584, 0.07172, 0.9529, 0.072, 0.953, 0.06855, 0.9654, 0.07582, 0.9677, 0.07257, 0.9697, 0.07292, 0.9667, 0.0777, 0.9603, 0.06816, 0.9593, 0.06922, 0.9548, 0.06564, 0.9576, 0.06358, 0.9584, 0.07172, 0.9586, 0.07329, 0.9541, 0.07538, 0.9529, 0.072, 0.9596, 0.07503, 0.9619, 0.07636, 0.9616, 0.07953, 0.9569, 0.07826, 0.9619, 0.07636, 0.9654, 0.07582, 0.9667, 0.0777, 0.9616, 0.07953, 0.9616, 0.07953, 0.9667, 0.0777, 0.9696, 0.0812, 0.962, 0.08529, 0.9654, 0.06377, 0.9612, 0.06274, 0.9615, 0.05423, 0.969, 0.05796, 0.969, 0.0674, 0.9654, 0.06377, 0.969, 0.05796, 0.9737, 0.06525, 0.9548, 0.06564, 0.953, 0.06855, 0.9433, 0.06565, 0.9469, 0.05895, 0.9612, 0.06274, 0.9576, 0.06358, 0.9534, 0.05475, 0.9615, 0.05423, 0.9697, 0.07292, 0.969, 0.0674, 0.9737, 0.06525, 0.9741, 0.07391, 0.9541, 0.07538, 0.9569, 0.07826, 0.9535, 0.08487, 0.9466, 0.08034, 0.953, 0.06855, 0.9529, 0.072, 0.943, 0.07329, 0.9433, 0.06565, 0.9667, 0.0777, 0.9697, 0.07292, 0.9741, 0.07391, 0.9696, 0.0812, 0.9576, 0.06358, 0.9548, 0.06564, 0.9469, 0.05895, 0.9534, 0.05475, 0.9529, 0.072, 0.9541, 0.07538, 0.9466, 0.08034, 0.943, 0.07329, 0.9569, 0.07826, 0.9616, 0.07953, 0.962, 0.08529, 0.9535, 0.08487, 0.962, 0.08529, 0.9696, 0.0812, 0.9741, 0.08548, 0.9638, 0.09121, 0.969, 0.05796, 0.9615, 0.05423, 0.9632, 0.04848, 0.9735, 0.05371, 0.9737, 0.06525, 0.969, 0.05796, 0.9735, 0.05371, 0.9798, 0.06377, 0.9469, 0.05895, 0.9433, 0.06565, 0.9374, 0.06411, 0.9429, 0.05483, 0.9615, 0.05423, 0.9534, 0.05475, 0.952, 0.04913, 0.9632, 0.04848, 0.9741, 0.07391, 0.9737, 0.06525, 0.9798, 0.06377, 0.9798, 0.07547, 0.9466, 0.08034, 0.9535, 0.08487, 0.9521, 0.0908, 0.9426, 0.08466, 0.9433, 0.06565, 0.943, 0.07329, 0.9374, 0.07498, 0.9374, 0.06411, 0.9696, 0.0812, 0.9741, 0.07391, 0.9798, 0.07547, 0.9741, 0.08548, 0.9534, 0.05475, 0.9469, 0.05895, 0.9429, 0.05483, 0.952, 0.04913, 0.943, 0.07329, 0.9466, 0.08034, 0.9426, 0.08466, 0.9374, 0.07498, 0.9535, 0.08487, 0.962, 0.08529, 0.9638, 0.09121, 0.9521, 0.0908])
me_cube_001.materials.append(mat_material)
me_cube_001.update()
me_cube_002 = bpy.data.meshes.new('Cube.002')
me_cube_002.from_pydata([(-0.1608, -0.2914, 0.2191), (0.1608, -0.2914, 0.2191), (-0.1608, 0.117, 0.2191), (-0.0237, 0.2541, 0.2191), (-0.1424, 0.1855, 0.2191), (-0.09226, 0.2357, 0.2191), (0.0237, 0.2541, 0.2191), (0.1608, 0.117, 0.2191), (0.09226, 0.2357, 0.2191), (0.1424, 0.1855, 0.2191), (-0.1543, -0.2914, 0.2411), (-0.1608, -0.2914, 0.2346), (0.1608, -0.2914, 0.2346), (0.1543, -0.2914, 0.2411), (-0.02285, 0.2476, 0.2411), (-0.0237, 0.2541, 0.2346), (-0.1543, 0.1161, 0.2411), (-0.1608, 0.117, 0.2346), (-0.08889, 0.2299, 0.2411), (-0.09226, 0.2357, 0.2346), (-0.1366, 0.1822, 0.2411), (-0.1424, 0.1855, 0.2346), (0.1543, 0.1161, 0.2411), (0.1608, 0.117, 0.2346), (0.02285, 0.2476, 0.2411), (0.0237, 0.2541, 0.2346), (0.1366, 0.1822, 0.2411), (0.1424, 0.1855, 0.2346), (0.08889, 0.2299, 0.2411), (0.09226, 0.2357, 0.2346)], [], [(21, 4, 2, 17), (7, 23, 12, 1), (22, 26, 28, 24, 14, 18, 20, 16, 10, 13), (1, 12, 13, 10, 11, 0), (15, 3, 5, 19), (3, 15, 25, 6), (23, 7, 9, 27), (19, 5, 4, 21), (29, 8, 6, 25), (27, 9, 8, 29), (2, 4, 5, 3, 6, 8, 9, 7, 1, 0), (18, 14, 15, 19), (20, 18, 19, 21), (16, 20, 21, 17), (26, 22, 23, 27), (28, 26, 27, 29), (24, 28, 29, 25), (10, 16, 17, 11), (14, 24, 25, 15), (12, 23, 22, 13), (0, 11, 17, 2)])
_uv = me_cube_002.uv_layers.new(name='UVMap')
_uv.uv.foreach_set('vector', [0.6109, 0.5022, 0.5975, 0.5022, 0.5975, 0.4999, 0.6109, 0.4999, 0.5975, 0.528, 0.6109, 0.528, 0.6109, 0.5424, 0.5975, 0.5424, 0.6169, 0.528, 0.618, 0.5258, 0.6208, 0.5242, 0.6247, 0.5237, 0.6274, 0.5237, 0.6313, 0.5242, 0.6341, 0.5258, 0.6351, 0.528, 0.6351, 0.5424, 0.6169, 0.5424, 0.5975, 0.5424, 0.6109, 0.5424, 0.6165, 0.5428, 0.6165, 0.561, 0.6109, 0.5614, 0.5975, 0.5614, 0.6109, 0.5125, 0.5975, 0.5125, 0.5975, 0.5085, 0.6109, 0.5085, 0.5975, 0.5125, 0.6109, 0.5125, 0.6109, 0.5153, 0.5975, 0.5153, 0.6109, 0.528, 0.5975, 0.528, 0.5975, 0.5257, 0.6109, 0.5257, 0.6109, 0.5085, 0.5975, 0.5085, 0.5975, 0.5022, 0.6109, 0.5022, 0.6109, 0.5194, 0.5975, 0.5194, 0.5975, 0.5153, 0.6109, 0.5153, 0.6109, 0.5257, 0.5975, 0.5257, 0.5975, 0.5194, 0.6109, 0.5194, 0.5786, 0.528, 0.5796, 0.5257, 0.5826, 0.524, 0.5867, 0.5234, 0.5895, 0.5234, 0.5935, 0.524, 0.5965, 0.5257, 0.5975, 0.528, 0.5975, 0.5424, 0.5786, 0.5424, 0.6165, 0.5086, 0.6165, 0.5125, 0.6109, 0.5125, 0.6109, 0.5085, 0.6165, 0.5023, 0.6165, 0.5083, 0.6109, 0.5085, 0.6109, 0.5022, 0.6165, 0.4999, 0.6165, 0.5021, 0.6109, 0.5022, 0.6109, 0.4999, 0.6165, 0.5258, 0.6165, 0.528, 0.6109, 0.528, 0.6109, 0.5257, 0.6165, 0.5195, 0.6165, 0.5256, 0.6109, 0.5257, 0.6109, 0.5194, 0.6165, 0.5154, 0.6165, 0.5193, 0.6109, 0.5194, 0.6109, 0.5153, 0.6165, 0.4855, 0.6165, 0.4999, 0.6109, 0.4999, 0.6109, 0.4855, 0.6165, 0.5126, 0.6165, 0.5153, 0.6109, 0.5153, 0.6109, 0.5125, 0.6109, 0.5424, 0.6109, 0.528, 0.6169, 0.528, 0.6169, 0.5424, 0.5975, 0.4855, 0.6109, 0.4855, 0.6109, 0.4999, 0.5975, 0.4999])
me_cube_002.materials.append(mat_material)
me_cube_002.update()
me_cube_003 = bpy.data.meshes.new('Cube.003')
me_cube_003.from_pydata([(-0.1608, -0.2914, 0.2126), (0.1608, -0.2914, 0.2126), (-0.0237, 0.2541, 0.2126), (-0.1608, 0.117, 0.2126), (-0.09226, 0.2357, 0.2126), (-0.1424, 0.1855, 0.2126), (0.1608, 0.117, 0.2126), (0.0237, 0.2541, 0.2126), (0.1424, 0.1855, 0.2126), (0.09226, 0.2357, 0.2126), (-0.08889, 0.2299, 0.2191), (-0.02285, 0.2476, 0.2191), (-0.1366, 0.1822, 0.2191), (-0.1543, 0.1161, 0.2191), (0.1366, 0.1822, 0.2191), (0.1543, 0.1161, 0.2191), (0.08889, 0.2299, 0.2191), (0.02285, 0.2476, 0.2191), (-0.1543, -0.2914, 0.2191), (0.1543, -0.2914, 0.2191), (-0.1608, -0.2914, 0.1972), (0.1608, -0.2914, 0.1972), (-0.0237, 0.2541, 0.1972), (-0.09226, 0.2357, 0.1972), (-0.1424, 0.1855, 0.1972), (-0.1608, 0.117, 0.1972), (0.1608, 0.117, 0.1972), (0.1424, 0.1855, 0.1972), (0.09226, 0.2357, 0.1972), (0.0237, 0.2541, 0.1972), (-0.1189, -0.2495, 0.1972), (-0.1133, -0.2455, 0.2027), (0.1133, -0.2455, 0.2027), (0.1189, -0.2495, 0.1972), (-0.1133, 0.1107, 0.2027), (-0.1189, 0.1115, 0.1972), (-0.01818, 0.2122, 0.1972), (-0.01744, 0.2065, 0.2027), (-0.0998, 0.1609, 0.2027), (-0.1048, 0.1638, 0.1972), (-0.06764, 0.1931, 0.2027), (-0.07055, 0.1981, 0.1972), (0.01744, 0.2065, 0.2027), (0.01818, 0.2122, 0.1972), (0.1189, 0.1115, 0.1972), (0.1133, 0.1107, 0.2027), (0.06764, 0.1931, 0.2027), (0.07055, 0.1981, 0.1972), (0.0998, 0.1609, 0.2027), (0.1048, 0.1638, 0.1972), (-0.1187, -0.2558, 0.2191), (-0.1132, -0.2486, 0.2136), (0.1132, -0.2486, 0.2136), (0.1187, -0.2558, 0.2191), (-0.01743, 0.2065, 0.2135), (-0.01816, 0.212, 0.2191), (-0.1187, 0.1114, 0.2191), (-0.1132, 0.1107, 0.2136), (-0.07047, 0.198, 0.2191), (-0.0676, 0.193, 0.2135), (-0.1047, 0.1637, 0.2191), (-0.09973, 0.1609, 0.2135), (0.1132, 0.1107, 0.2136), (0.1187, 0.1114, 0.2191), (0.01816, 0.212, 0.2191), (0.01743, 0.2065, 0.2135), (0.1047, 0.1637, 0.2191), (0.09973, 0.1609, 0.2135), (0.07047, 0.198, 0.2191), (0.0676, 0.193, 0.2135)], [], [(5, 24, 25, 3), (26, 6, 1, 21), (59, 40, 37, 54), (21, 1, 19, 18, 0, 20), (2, 22, 23, 4), (22, 2, 7, 29), (6, 26, 27, 8), (4, 23, 24, 5), (9, 28, 29, 7), (8, 27, 28, 9), (65, 42, 46, 69), (10, 11, 2, 4), (12, 10, 4, 5), (13, 12, 5, 3), (14, 15, 6, 8), (16, 14, 8, 9), (17, 16, 9, 7), (18, 13, 3, 0), (11, 17, 7, 2), (1, 6, 15, 19), (20, 0, 3, 25), (55, 64, 17, 11), (66, 63, 15, 14), (60, 58, 10, 12), (64, 68, 16, 17), (68, 66, 14, 16), (53, 50, 18, 19), (56, 60, 12, 13), (58, 55, 11, 10), (63, 53, 19, 15), (57, 51, 31, 34), (65, 54, 37, 42), (61, 38, 40, 59), (57, 34, 38, 61), (69, 46, 48, 67), (50, 56, 13, 18), (67, 48, 45, 62), (52, 62, 45, 32), (41, 39, 24, 23), (39, 35, 25, 24), (36, 41, 23, 22), (43, 36, 22, 29), (47, 43, 29, 28), (49, 47, 28, 27), (44, 49, 27, 26), (33, 44, 26, 21), (30, 33, 21, 20), (35, 30, 20, 25), (59, 54, 55, 58), (61, 59, 58, 60), (57, 61, 60, 56), (67, 62, 63, 66), (69, 67, 66, 68), (65, 69, 68, 64), (51, 57, 56, 50), (54, 65, 64, 55), (62, 52, 53, 63), (52, 51, 50, 53), (31, 32, 33, 30), (37, 40, 41, 36), (40, 38, 39, 41), (38, 34, 35, 39), (45, 48, 49, 44), (48, 46, 47, 49), (46, 42, 43, 47), (30, 35, 34, 31), (36, 43, 42, 37), (44, 33, 32, 45), (52, 32, 31, 51)])
_uv = me_cube_003.uv_layers.new(name='UVMap')
_uv.uv.foreach_set('vector', [0.6151, 0.3212, 0.6009, 0.3212, 0.6009, 0.3188, 0.6151, 0.3188, 0.6009, 0.3486, 0.6151, 0.3486, 0.6151, 0.3639, 0.6009, 0.3639, 0.6229, 0.3459, 0.599, 0.3459, 0.6005, 0.3455, 0.6214, 0.3455, 0.6009, 0.3639, 0.6151, 0.3639, 0.621, 0.3643, 0.621, 0.3835, 0.6151, 0.384, 0.6009, 0.384, 0.6151, 0.3322, 0.6009, 0.3322, 0.6009, 0.3279, 0.6151, 0.3279, 0.6009, 0.3322, 0.6151, 0.3322, 0.6151, 0.3352, 0.6009, 0.3352, 0.6151, 0.3486, 0.6009, 0.3486, 0.6009, 0.3462, 0.6151, 0.3462, 0.6151, 0.3279, 0.6009, 0.3279, 0.6009, 0.3212, 0.6151, 0.3212, 0.6151, 0.3395, 0.6009, 0.3395, 0.6009, 0.3352, 0.6151, 0.3352, 0.6151, 0.3462, 0.6009, 0.3462, 0.6009, 0.3395, 0.6151, 0.3395, 0.6203, 0.3455, 0.6016, 0.3455, 0.6031, 0.3459, 0.6188, 0.3459, 0.621, 0.328, 0.621, 0.3322, 0.6151, 0.3322, 0.6151, 0.3279, 0.621, 0.3214, 0.621, 0.3278, 0.6151, 0.3279, 0.6151, 0.3212, 0.621, 0.3189, 0.621, 0.3212, 0.6151, 0.3212, 0.6151, 0.3188, 0.621, 0.3462, 0.621, 0.3485, 0.6151, 0.3486, 0.6151, 0.3462, 0.621, 0.3396, 0.621, 0.346, 0.6151, 0.3462, 0.6151, 0.3395, 0.621, 0.3352, 0.621, 0.3394, 0.6151, 0.3395, 0.6151, 0.3352, 0.621, 0.3035, 0.621, 0.3188, 0.6151, 0.3188, 0.6151, 0.3035, 0.621, 0.3323, 0.621, 0.3351, 0.6151, 0.3352, 0.6151, 0.3322, 0.6151, 0.3639, 0.6151, 0.3486, 0.6214, 0.3486, 0.6214, 0.3639, 0.6009, 0.3035, 0.6151, 0.3035, 0.6151, 0.3188, 0.6009, 0.3188, 0.6322, 0.3453, 0.6299, 0.3453, 0.6296, 0.344, 0.6325, 0.344, 0.6245, 0.347, 0.6236, 0.3488, 0.6214, 0.3486, 0.6225, 0.3463, 0.6376, 0.347, 0.6355, 0.3458, 0.6366, 0.3446, 0.6396, 0.3463, 0.6299, 0.3453, 0.6267, 0.3458, 0.6255, 0.3446, 0.6296, 0.344, 0.6267, 0.3458, 0.6245, 0.347, 0.6225, 0.3463, 0.6255, 0.3446, 0.6236, 0.3625, 0.6385, 0.3625, 0.6407, 0.3639, 0.6214, 0.3639, 0.6385, 0.3488, 0.6376, 0.347, 0.6396, 0.3463, 0.6407, 0.3486, 0.6355, 0.3458, 0.6322, 0.3453, 0.6325, 0.344, 0.6366, 0.3446, 0.6236, 0.3488, 0.6236, 0.3625, 0.6214, 0.3639, 0.6214, 0.3486, 0.6244, 0.3489, 0.6244, 0.3623, 0.5975, 0.3621, 0.5975, 0.3489, 0.6203, 0.3455, 0.6214, 0.3455, 0.6005, 0.3455, 0.6016, 0.3455, 0.6239, 0.3471, 0.598, 0.3471, 0.599, 0.3459, 0.6229, 0.3459, 0.6244, 0.3489, 0.5975, 0.3489, 0.598, 0.3471, 0.6239, 0.3471, 0.6188, 0.3459, 0.6031, 0.3459, 0.6041, 0.3471, 0.6178, 0.3471, 0.6385, 0.3625, 0.6385, 0.3488, 0.6407, 0.3486, 0.6407, 0.3639, 0.6178, 0.3471, 0.6041, 0.3471, 0.6045, 0.3489, 0.6174, 0.3489, 0.6174, 0.3623, 0.6174, 0.3489, 0.6045, 0.3489, 0.6045, 0.3621, 0.5864, 0.3458, 0.5843, 0.347, 0.582, 0.3462, 0.5851, 0.3444, 0.5843, 0.347, 0.5834, 0.3488, 0.5808, 0.3486, 0.582, 0.3462, 0.5897, 0.3453, 0.5864, 0.3458, 0.5851, 0.3444, 0.5894, 0.3438, 0.592, 0.3453, 0.5897, 0.3453, 0.5894, 0.3438, 0.5923, 0.3438, 0.5953, 0.3458, 0.592, 0.3453, 0.5923, 0.3438, 0.5966, 0.3444, 0.5974, 0.347, 0.5953, 0.3458, 0.5966, 0.3444, 0.5998, 0.3462, 0.5983, 0.3488, 0.5974, 0.347, 0.5998, 0.3462, 0.6009, 0.3486, 0.5983, 0.3623, 0.5983, 0.3488, 0.6009, 0.3486, 0.6009, 0.3639, 0.5834, 0.3623, 0.5983, 0.3623, 0.6009, 0.3639, 0.5808, 0.3639, 0.5834, 0.3488, 0.5834, 0.3623, 0.5808, 0.3639, 0.5808, 0.3486, 0.6229, 0.3459, 0.6214, 0.3455, 0.6322, 0.3453, 0.6355, 0.3458, 0.6239, 0.3471, 0.6229, 0.3459, 0.6355, 0.3458, 0.6376, 0.347, 0.6244, 0.3489, 0.6239, 0.3471, 0.6376, 0.347, 0.6385, 0.3488, 0.6178, 0.3471, 0.6174, 0.3489, 0.6236, 0.3488, 0.6245, 0.347, 0.6188, 0.3459, 0.6178, 0.3471, 0.6245, 0.347, 0.6267, 0.3458, 0.6203, 0.3455, 0.6188, 0.3459, 0.6267, 0.3458, 0.6299, 0.3453, 0.6244, 0.3623, 0.6244, 0.3489, 0.6385, 0.3488, 0.6385, 0.3625, 0.6214, 0.3455, 0.6203, 0.3455, 0.6299, 0.3453, 0.6322, 0.3453, 0.6174, 0.3489, 0.6174, 0.3623, 0.6236, 0.3625, 0.6236, 0.3488, 0.6174, 0.3623, 0.6244, 0.3623, 0.6385, 0.3625, 0.6236, 0.3625, 0.5975, 0.3621, 0.6045, 0.3621, 0.5983, 0.3623, 0.5834, 0.3623, 0.6005, 0.3455, 0.599, 0.3459, 0.5864, 0.3458, 0.5897, 0.3453, 0.599, 0.3459, 0.598, 0.3471, 0.5843, 0.347, 0.5864, 0.3458, 0.598, 0.3471, 0.5975, 0.3489, 0.5834, 0.3488, 0.5843, 0.347, 0.6045, 0.3489, 0.6041, 0.3471, 0.5974, 0.347, 0.5983, 0.3488, 0.6041, 0.3471, 0.6031, 0.3459, 0.5953, 0.3458, 0.5974, 0.347, 0.6031, 0.3459, 0.6016, 0.3455, 0.592, 0.3453, 0.5953, 0.3458, 0.5834, 0.3623, 0.5834, 0.3488, 0.5975, 0.3489, 0.5975, 0.3621, 0.5897, 0.3453, 0.592, 0.3453, 0.6016, 0.3455, 0.6005, 0.3455, 0.5983, 0.3488, 0.5983, 0.3623, 0.6045, 0.3621, 0.6045, 0.3489, 0.6174, 0.3623, 0.6045, 0.3621, 0.5975, 0.3621, 0.6244, 0.3623])
me_cube_003.materials.append(mat_material)
me_cube_003.update()

# ---- objects
ob_toilet = bpy.data.objects.new('Toilet', me_cube_001)
ob_toiletlid = bpy.data.objects.new('ToiletLid', me_cube_002)
ob_toiletring = bpy.data.objects.new('ToiletRing', me_cube_003)

# ---- transforms, parenting, visibility, modifiers, constraints
ob_toilet.location = (0.0, 0.0, 0.0)
ob_toiletlid.location = (0.0, 0.0, 0.0)
ob_toiletring.location = (0.0, 0.0, 0.0)

# ---- collection membership
col_collection.objects.link(ob_toilet)
col_collection.objects.link(ob_toiletlid)
col_collection.objects.link(ob_toiletring)

# ---- scene / render settings (as saved in the file)
scene.frame_start = 1; scene.frame_end = 250; scene.frame_set(1)
scene.render.engine = 'BLENDER_EEVEE_NEXT'
bpy.context.view_layer.update()

# ---- added for rendering (the .blend has no active camera and no usable light): camera, sun
cam_auto = bpy.data.cameras.new('AutoCamera')
cam_auto.lens = 50.0
cam_auto.sensor_width = 36.0
cam_auto.clip_end = 1000.0
ob_auto_camera = bpy.data.objects.new('AutoCamera', cam_auto)
scene.collection.objects.link(ob_auto_camera)
ob_auto_camera.location = (0.778873, -0.934648, 0.644435)
ob_auto_camera.rotation_euler = (1.09748, -7.21219e-08, 0.694738)
scene.camera = ob_auto_camera
light_auto_sun = bpy.data.lights.new('AutoSun', 'SUN')
light_auto_sun.energy = 3.0
light_auto_sun.angle = 0.0523599
ob_auto_sun = bpy.data.objects.new('AutoSun', light_auto_sun)
scene.collection.objects.link(ob_auto_sun)
ob_auto_sun.rotation_euler = (0.872665, 0.174533, 0.523599)
bpy.context.view_layer.update()
